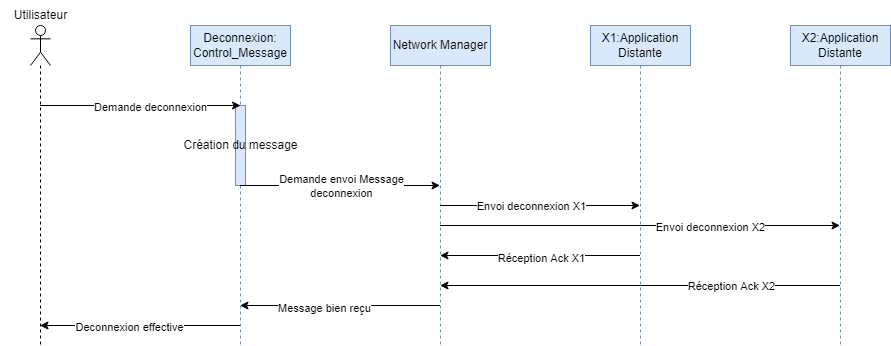

The diagram above was exported from draw.io. Its source (the exported page's mxGraphModel, read from the mxfile embedded in the PNG):
<mxGraphModel dx="997" dy="548" grid="1" gridSize="10" guides="1" tooltips="1" connect="1" arrows="1" fold="1" page="1" pageScale="1" pageWidth="827" pageHeight="1169" math="0" shadow="0">
  <root>
    <mxCell id="0" />
    <mxCell id="1" parent="0" />
    <mxCell id="ja9O4OJmC89bwnqaN4aO-1" value="" style="shape=umlLifeline;participant=umlActor;perimeter=lifelinePerimeter;whiteSpace=wrap;html=1;container=1;collapsible=0;recursiveResize=0;verticalAlign=top;spacingTop=36;outlineConnect=0;" vertex="1" parent="1">
      <mxGeometry x="150" y="40" width="20" height="320" as="geometry" />
    </mxCell>
    <mxCell id="ja9O4OJmC89bwnqaN4aO-2" value="Deconnexion: Control_Message" style="shape=umlLifeline;perimeter=lifelinePerimeter;whiteSpace=wrap;html=1;container=1;collapsible=0;recursiveResize=0;outlineConnect=0;fillColor=#dae8fc;strokeColor=#6c8ebf;" vertex="1" parent="1">
      <mxGeometry x="310" y="40" width="100" height="320" as="geometry" />
    </mxCell>
    <mxCell id="ja9O4OJmC89bwnqaN4aO-9" value="Création du message" style="html=1;points=[];perimeter=orthogonalPerimeter;fillColor=#dae8fc;strokeColor=#6c8ebf;" vertex="1" parent="ja9O4OJmC89bwnqaN4aO-2">
      <mxGeometry x="45" y="80" width="10" height="80" as="geometry" />
    </mxCell>
    <mxCell id="ja9O4OJmC89bwnqaN4aO-3" value="Network Manager" style="shape=umlLifeline;perimeter=lifelinePerimeter;whiteSpace=wrap;html=1;container=1;collapsible=0;recursiveResize=0;outlineConnect=0;fillColor=#dae8fc;strokeColor=#6c8ebf;" vertex="1" parent="1">
      <mxGeometry x="510" y="40" width="100" height="320" as="geometry" />
    </mxCell>
    <mxCell id="ja9O4OJmC89bwnqaN4aO-4" value="X1:Application&lt;br&gt;Distante" style="shape=umlLifeline;perimeter=lifelinePerimeter;whiteSpace=wrap;html=1;container=1;collapsible=0;recursiveResize=0;outlineConnect=0;fillColor=#dae8fc;strokeColor=#6c8ebf;" vertex="1" parent="1">
      <mxGeometry x="710" y="40" width="100" height="320" as="geometry" />
    </mxCell>
    <mxCell id="ja9O4OJmC89bwnqaN4aO-5" value="X2:Application&lt;br&gt;Distante" style="shape=umlLifeline;perimeter=lifelinePerimeter;whiteSpace=wrap;html=1;container=1;collapsible=0;recursiveResize=0;outlineConnect=0;fillColor=#dae8fc;strokeColor=#6c8ebf;" vertex="1" parent="1">
      <mxGeometry x="910" y="40" width="100" height="320" as="geometry" />
    </mxCell>
    <mxCell id="ja9O4OJmC89bwnqaN4aO-6" value="Utilisateur" style="text;html=1;align=center;verticalAlign=middle;resizable=0;points=[];autosize=1;strokeColor=none;fillColor=none;" vertex="1" parent="1">
      <mxGeometry x="120" y="15" width="80" height="30" as="geometry" />
    </mxCell>
    <mxCell id="ja9O4OJmC89bwnqaN4aO-7" value="" style="endArrow=classic;html=1;rounded=0;" edge="1" parent="1" source="ja9O4OJmC89bwnqaN4aO-1">
      <mxGeometry width="50" height="50" relative="1" as="geometry">
        <mxPoint x="530" y="170" as="sourcePoint" />
        <mxPoint x="360" y="120" as="targetPoint" />
      </mxGeometry>
    </mxCell>
    <mxCell id="ja9O4OJmC89bwnqaN4aO-8" value="Demande deconnexion" style="edgeLabel;html=1;align=center;verticalAlign=middle;resizable=0;points=[];" vertex="1" connectable="0" parent="ja9O4OJmC89bwnqaN4aO-7">
      <mxGeometry x="0.0963" y="-1" relative="1" as="geometry">
        <mxPoint as="offset" />
      </mxGeometry>
    </mxCell>
    <mxCell id="ja9O4OJmC89bwnqaN4aO-10" value="" style="endArrow=classic;html=1;rounded=0;" edge="1" parent="1" source="ja9O4OJmC89bwnqaN4aO-2" target="ja9O4OJmC89bwnqaN4aO-3">
      <mxGeometry width="50" height="50" relative="1" as="geometry">
        <mxPoint x="530" y="170" as="sourcePoint" />
        <mxPoint x="580" y="120" as="targetPoint" />
        <Array as="points">
          <mxPoint x="460" y="200" />
        </Array>
      </mxGeometry>
    </mxCell>
    <mxCell id="ja9O4OJmC89bwnqaN4aO-11" value="Demande envoi Message&lt;br&gt;deconnexion" style="edgeLabel;html=1;align=center;verticalAlign=middle;resizable=0;points=[];" vertex="1" connectable="0" parent="ja9O4OJmC89bwnqaN4aO-10">
      <mxGeometry x="-0.151" y="1" relative="1" as="geometry">
        <mxPoint x="16" y="1" as="offset" />
      </mxGeometry>
    </mxCell>
    <mxCell id="ja9O4OJmC89bwnqaN4aO-12" value="" style="endArrow=classic;html=1;rounded=0;" edge="1" parent="1" source="ja9O4OJmC89bwnqaN4aO-3" target="ja9O4OJmC89bwnqaN4aO-4">
      <mxGeometry width="50" height="50" relative="1" as="geometry">
        <mxPoint x="530" y="160" as="sourcePoint" />
        <mxPoint x="580" y="110" as="targetPoint" />
        <Array as="points">
          <mxPoint x="650" y="220" />
        </Array>
      </mxGeometry>
    </mxCell>
    <mxCell id="ja9O4OJmC89bwnqaN4aO-13" value="Envoi deconnexion X1" style="edgeLabel;html=1;align=center;verticalAlign=middle;resizable=0;points=[];" vertex="1" connectable="0" parent="ja9O4OJmC89bwnqaN4aO-12">
      <mxGeometry x="-0.331" y="-3" relative="1" as="geometry">
        <mxPoint x="24" y="-3" as="offset" />
      </mxGeometry>
    </mxCell>
    <mxCell id="ja9O4OJmC89bwnqaN4aO-14" value="" style="endArrow=classic;html=1;rounded=0;" edge="1" parent="1" source="ja9O4OJmC89bwnqaN4aO-3" target="ja9O4OJmC89bwnqaN4aO-5">
      <mxGeometry width="50" height="50" relative="1" as="geometry">
        <mxPoint x="500" y="170" as="sourcePoint" />
        <mxPoint x="550" y="120" as="targetPoint" />
        <Array as="points">
          <mxPoint x="760" y="240" />
        </Array>
      </mxGeometry>
    </mxCell>
    <mxCell id="ja9O4OJmC89bwnqaN4aO-15" value="Envoi deconnexion X2" style="edgeLabel;html=1;align=center;verticalAlign=middle;resizable=0;points=[];" vertex="1" connectable="0" parent="ja9O4OJmC89bwnqaN4aO-14">
      <mxGeometry x="0.3485" y="-1" relative="1" as="geometry">
        <mxPoint as="offset" />
      </mxGeometry>
    </mxCell>
    <mxCell id="ja9O4OJmC89bwnqaN4aO-16" value="" style="endArrow=classic;html=1;rounded=0;" edge="1" parent="1" source="ja9O4OJmC89bwnqaN4aO-4" target="ja9O4OJmC89bwnqaN4aO-3">
      <mxGeometry width="50" height="50" relative="1" as="geometry">
        <mxPoint x="490" y="220" as="sourcePoint" />
        <mxPoint x="540" y="170" as="targetPoint" />
        <Array as="points">
          <mxPoint x="660" y="270" />
        </Array>
      </mxGeometry>
    </mxCell>
    <mxCell id="ja9O4OJmC89bwnqaN4aO-17" value="Réception Ack X1" style="edgeLabel;html=1;align=center;verticalAlign=middle;resizable=0;points=[];" vertex="1" connectable="0" parent="ja9O4OJmC89bwnqaN4aO-16">
      <mxGeometry x="0.201" y="2" relative="1" as="geometry">
        <mxPoint x="21" as="offset" />
      </mxGeometry>
    </mxCell>
    <mxCell id="ja9O4OJmC89bwnqaN4aO-18" value="" style="endArrow=classic;html=1;rounded=0;" edge="1" parent="1" source="ja9O4OJmC89bwnqaN4aO-5" target="ja9O4OJmC89bwnqaN4aO-3">
      <mxGeometry width="50" height="50" relative="1" as="geometry">
        <mxPoint x="490" y="220" as="sourcePoint" />
        <mxPoint x="540" y="170" as="targetPoint" />
        <Array as="points">
          <mxPoint x="760" y="300" />
        </Array>
      </mxGeometry>
    </mxCell>
    <mxCell id="ja9O4OJmC89bwnqaN4aO-19" value="Réception Ack X2" style="edgeLabel;html=1;align=center;verticalAlign=middle;resizable=0;points=[];" vertex="1" connectable="0" parent="ja9O4OJmC89bwnqaN4aO-18">
      <mxGeometry x="-0.3645" relative="1" as="geometry">
        <mxPoint x="18" as="offset" />
      </mxGeometry>
    </mxCell>
    <mxCell id="ja9O4OJmC89bwnqaN4aO-20" value="" style="endArrow=classic;html=1;rounded=0;" edge="1" parent="1" source="ja9O4OJmC89bwnqaN4aO-3" target="ja9O4OJmC89bwnqaN4aO-2">
      <mxGeometry width="50" height="50" relative="1" as="geometry">
        <mxPoint x="490" y="220" as="sourcePoint" />
        <mxPoint x="540" y="170" as="targetPoint" />
        <Array as="points">
          <mxPoint x="460" y="320" />
        </Array>
      </mxGeometry>
    </mxCell>
    <mxCell id="ja9O4OJmC89bwnqaN4aO-21" value="Message bien reçu" style="edgeLabel;html=1;align=center;verticalAlign=middle;resizable=0;points=[];" vertex="1" connectable="0" parent="ja9O4OJmC89bwnqaN4aO-20">
      <mxGeometry x="0.161" y="2" relative="1" as="geometry">
        <mxPoint as="offset" />
      </mxGeometry>
    </mxCell>
    <mxCell id="ja9O4OJmC89bwnqaN4aO-22" value="" style="endArrow=classic;html=1;rounded=0;" edge="1" parent="1" source="ja9O4OJmC89bwnqaN4aO-2" target="ja9O4OJmC89bwnqaN4aO-1">
      <mxGeometry width="50" height="50" relative="1" as="geometry">
        <mxPoint x="490" y="220" as="sourcePoint" />
        <mxPoint x="540" y="170" as="targetPoint" />
        <Array as="points">
          <mxPoint x="270" y="340" />
        </Array>
      </mxGeometry>
    </mxCell>
    <mxCell id="ja9O4OJmC89bwnqaN4aO-23" value="Deconnexion effective" style="edgeLabel;html=1;align=center;verticalAlign=middle;resizable=0;points=[];" vertex="1" connectable="0" parent="ja9O4OJmC89bwnqaN4aO-22">
      <mxGeometry x="0.111" y="1" relative="1" as="geometry">
        <mxPoint as="offset" />
      </mxGeometry>
    </mxCell>
  </root>
</mxGraphModel>